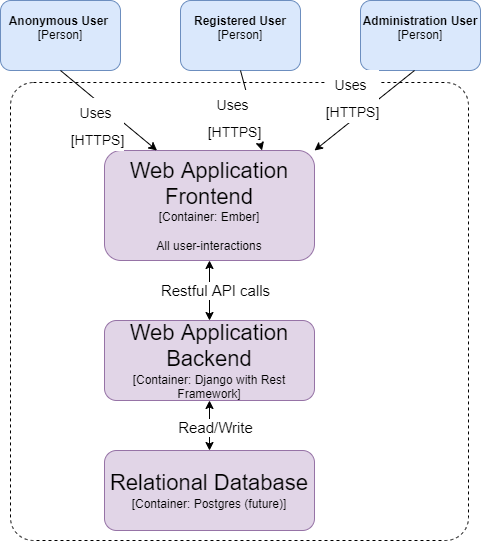

The diagram above was exported from draw.io. Its source (the exported page's mxGraphModel, read from the mxfile embedded in the PNG):
<mxGraphModel dx="2071" dy="613" grid="1" gridSize="10" guides="1" tooltips="1" connect="1" arrows="1" fold="1" page="1" pageScale="1" pageWidth="850" pageHeight="1100" math="0" shadow="0">
  <root>
    <mxCell id="0" />
    <mxCell id="1" parent="0" />
    <mxCell id="2" value="&lt;b&gt;Anonymous User &lt;br&gt;&lt;/b&gt;[Person]&lt;br&gt;&lt;br&gt;" style="rounded=1;whiteSpace=wrap;html=1;fillColor=#dae8fc;strokeColor=#6c8ebf;" vertex="1" parent="1">
      <mxGeometry x="-734" y="460" width="120" height="70" as="geometry" />
    </mxCell>
    <mxCell id="3" value="&lt;b&gt;Registered User&lt;br&gt;&lt;/b&gt;[Person]&lt;br&gt;&lt;br&gt;" style="rounded=1;whiteSpace=wrap;html=1;fillColor=#dae8fc;strokeColor=#6c8ebf;" vertex="1" parent="1">
      <mxGeometry x="-554" y="460" width="120" height="70" as="geometry" />
    </mxCell>
    <mxCell id="4" value="&lt;b&gt;Administration User &lt;br&gt;&lt;/b&gt;[Person]&lt;br&gt;&lt;br&gt;" style="rounded=1;whiteSpace=wrap;html=1;fillColor=#dae8fc;strokeColor=#6c8ebf;" vertex="1" parent="1">
      <mxGeometry x="-374" y="460" width="120" height="70" as="geometry" />
    </mxCell>
    <mxCell id="5" value="" style="whiteSpace=wrap;html=1;aspect=fixed;fontSize=14;dashed=1;rounded=1;arcSize=5;" vertex="1" parent="1">
      <mxGeometry x="-724" y="542" width="458" height="458" as="geometry" />
    </mxCell>
    <mxCell id="6" value="&lt;span style=&quot;font-size: 22px&quot;&gt;Web Application Frontend&lt;br&gt;&lt;/span&gt;[Container: Ember]&lt;br&gt;&lt;br&gt;All user-interactions" style="rounded=1;whiteSpace=wrap;html=1;fillColor=#e1d5e7;strokeColor=#9673a6;" vertex="1" parent="1">
      <mxGeometry x="-630" y="610" width="210" height="110" as="geometry" />
    </mxCell>
    <mxCell id="7" value="&lt;span style=&quot;font-size: 22px&quot;&gt;Web Application Backend&lt;br&gt;&lt;/span&gt;[Container: Django with Rest Framework]" style="rounded=1;whiteSpace=wrap;html=1;fillColor=#e1d5e7;strokeColor=#9673a6;" vertex="1" parent="1">
      <mxGeometry x="-630" y="780" width="210" height="80" as="geometry" />
    </mxCell>
    <mxCell id="8" value="&lt;font style=&quot;font-size: 14px&quot;&gt;Uses&amp;nbsp;&lt;br&gt;[HTTPS]&lt;br&gt;&lt;/font&gt;" style="endArrow=classic;html=1;rounded=0;fontSize=22;exitX=0.5;exitY=1;exitDx=0;exitDy=0;entryX=1;entryY=0;entryDx=0;entryDy=0;" edge="1" target="6" parent="1">
      <mxGeometry x="0.0134" y="-18" width="50" height="50" relative="1" as="geometry">
        <mxPoint x="-320" y="530" as="sourcePoint" />
        <mxPoint x="-184" y="610" as="targetPoint" />
        <mxPoint as="offset" />
      </mxGeometry>
    </mxCell>
    <mxCell id="9" value="&lt;font style=&quot;font-size: 14px&quot;&gt;Uses&amp;nbsp;&lt;br&gt;[HTTPS]&lt;br&gt;&lt;/font&gt;" style="endArrow=classic;html=1;rounded=0;fontSize=22;exitX=0.5;exitY=1;exitDx=0;exitDy=0;entryX=0.25;entryY=0;entryDx=0;entryDy=0;" edge="1" source="2" target="6" parent="1">
      <mxGeometry x="0.0134" y="-18" width="50" height="50" relative="1" as="geometry">
        <mxPoint x="-310" y="540" as="sourcePoint" />
        <mxPoint x="-504" y="650" as="targetPoint" />
        <mxPoint as="offset" />
      </mxGeometry>
    </mxCell>
    <mxCell id="10" value="&lt;font style=&quot;font-size: 14px&quot;&gt;Uses&amp;nbsp;&lt;br&gt;[HTTPS]&lt;br&gt;&lt;/font&gt;" style="endArrow=classic;html=1;rounded=0;fontSize=22;exitX=0.5;exitY=1;exitDx=0;exitDy=0;entryX=0.75;entryY=0;entryDx=0;entryDy=0;" edge="1" source="3" target="6" parent="1">
      <mxGeometry x="0.0134" y="-18" width="50" height="50" relative="1" as="geometry">
        <mxPoint x="-300" y="550" as="sourcePoint" />
        <mxPoint x="-494" y="660" as="targetPoint" />
        <mxPoint as="offset" />
      </mxGeometry>
    </mxCell>
    <mxCell id="11" value="" style="endArrow=classic;startArrow=classic;html=1;rounded=0;fontSize=14;entryX=0.5;entryY=1;entryDx=0;entryDy=0;exitX=0.5;exitY=0;exitDx=0;exitDy=0;" edge="1" source="7" target="6" parent="1">
      <mxGeometry width="50" height="50" relative="1" as="geometry">
        <mxPoint x="-384" y="750" as="sourcePoint" />
        <mxPoint x="-334" y="700" as="targetPoint" />
      </mxGeometry>
    </mxCell>
    <mxCell id="12" value="&lt;font style=&quot;font-size: 15px&quot;&gt;Restful API calls&lt;br&gt;&lt;/font&gt;" style="edgeLabel;html=1;align=center;verticalAlign=middle;resizable=0;points=[];fontSize=14;" vertex="1" connectable="0" parent="11">
      <mxGeometry x="0.5008" y="-1" relative="1" as="geometry">
        <mxPoint x="4" y="14" as="offset" />
      </mxGeometry>
    </mxCell>
    <mxCell id="13" value="&lt;span style=&quot;font-size: 22px&quot;&gt;Relational Database&lt;br&gt;&lt;/span&gt;[Container: Postgres (future)]" style="rounded=1;whiteSpace=wrap;html=1;fillColor=#e1d5e7;strokeColor=#9673a6;" vertex="1" parent="1">
      <mxGeometry x="-630" y="910" width="210" height="80" as="geometry" />
    </mxCell>
    <mxCell id="14" value="" style="endArrow=classic;startArrow=classic;html=1;rounded=0;fontSize=14;entryX=0.5;entryY=1;entryDx=0;entryDy=0;" edge="1" target="7" parent="1">
      <mxGeometry width="50" height="50" relative="1" as="geometry">
        <mxPoint x="-525" y="910" as="sourcePoint" />
        <mxPoint x="-525.59" y="870" as="targetPoint" />
      </mxGeometry>
    </mxCell>
    <mxCell id="15" value="&lt;font style=&quot;font-size: 15px&quot;&gt;Read/Write&lt;br&gt;&lt;/font&gt;" style="edgeLabel;html=1;align=center;verticalAlign=middle;resizable=0;points=[];fontSize=14;" vertex="1" connectable="0" parent="14">
      <mxGeometry x="0.5008" y="-1" relative="1" as="geometry">
        <mxPoint x="4" y="14" as="offset" />
      </mxGeometry>
    </mxCell>
  </root>
</mxGraphModel>